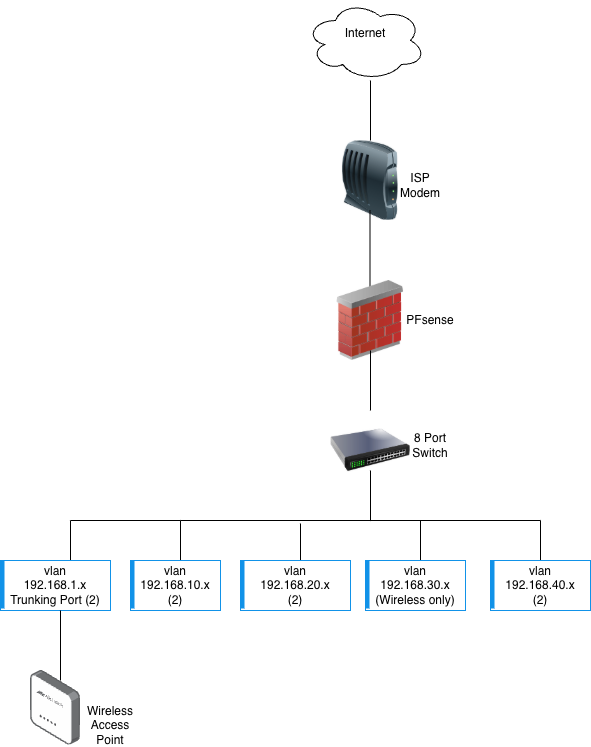

The diagram above was exported from draw.io. Its source (the exported page's mxGraphModel, read from the mxfile embedded in the PNG):
<mxGraphModel dx="1294" dy="840" grid="1" gridSize="10" guides="1" tooltips="1" connect="1" arrows="1" fold="1" page="1" pageScale="1" pageWidth="850" pageHeight="1100" math="0" shadow="0">
  <root>
    <mxCell id="0" />
    <mxCell id="1" parent="0" />
    <mxCell id="CLjnNEvHU4gBS1-kybv--1" parent="1" style="ellipse;shape=cloud;whiteSpace=wrap;html=1;" value="Internet&lt;div&gt;&lt;br&gt;&lt;/div&gt;" vertex="1">
      <mxGeometry height="80" width="120" x="365" as="geometry" />
    </mxCell>
    <mxCell id="CLjnNEvHU4gBS1-kybv--2" edge="1" parent="1" style="endArrow=none;html=1;rounded=0;" value="">
      <mxGeometry height="50" relative="1" width="50" as="geometry">
        <mxPoint x="430" y="140" as="sourcePoint" />
        <mxPoint x="430" y="80" as="targetPoint" />
      </mxGeometry>
    </mxCell>
    <mxCell id="CLjnNEvHU4gBS1-kybv--3" parent="1" style="image;html=1;image=img/lib/clip_art/networking/Modem_128x128.png" value="" vertex="1">
      <mxGeometry height="80" width="80" x="390" y="140" as="geometry" />
    </mxCell>
    <mxCell id="CLjnNEvHU4gBS1-kybv--4" parent="1" style="text;html=1;whiteSpace=wrap;strokeColor=none;fillColor=none;align=center;verticalAlign=middle;rounded=0;" value="ISP Modem" vertex="1">
      <mxGeometry height="30" width="60" x="450" y="170" as="geometry" />
    </mxCell>
    <mxCell id="CLjnNEvHU4gBS1-kybv--5" edge="1" parent="1" style="endArrow=none;html=1;rounded=0;" value="">
      <mxGeometry height="50" relative="1" width="50" as="geometry">
        <mxPoint x="429.5" y="290" as="sourcePoint" />
        <mxPoint x="429.5" y="210" as="targetPoint" />
      </mxGeometry>
    </mxCell>
    <mxCell id="CLjnNEvHU4gBS1-kybv--6" parent="1" style="image;html=1;image=img/lib/clip_art/networking/Firewall_02_128x128.png" value="" vertex="1">
      <mxGeometry height="80" width="80" x="390" y="280" as="geometry" />
    </mxCell>
    <mxCell id="CLjnNEvHU4gBS1-kybv--7" parent="1" style="text;html=1;whiteSpace=wrap;strokeColor=none;fillColor=none;align=center;verticalAlign=middle;rounded=0;" value="PFsense" vertex="1">
      <mxGeometry height="30" width="60" x="460" y="305" as="geometry" />
    </mxCell>
    <mxCell id="CLjnNEvHU4gBS1-kybv--8" parent="1" style="image;html=1;image=img/lib/clip_art/networking/Switch_128x128.png" value="" vertex="1">
      <mxGeometry height="80" width="80" x="390" y="410" as="geometry" />
    </mxCell>
    <mxCell id="CLjnNEvHU4gBS1-kybv--9" edge="1" parent="1" source="CLjnNEvHU4gBS1-kybv--8" style="endArrow=none;html=1;rounded=0;" value="">
      <mxGeometry height="50" relative="1" width="50" as="geometry">
        <mxPoint x="390" y="400" as="sourcePoint" />
        <mxPoint x="430" y="350" as="targetPoint" />
      </mxGeometry>
    </mxCell>
    <mxCell id="CLjnNEvHU4gBS1-kybv--10" parent="1" style="text;html=1;whiteSpace=wrap;strokeColor=none;fillColor=none;align=center;verticalAlign=middle;rounded=0;" value="8 Port Switch" vertex="1">
      <mxGeometry height="30" width="60" x="460" y="430" as="geometry" />
    </mxCell>
    <mxCell id="CLjnNEvHU4gBS1-kybv--11" edge="1" parent="1" style="endArrow=none;html=1;rounded=0;" value="">
      <mxGeometry height="50" relative="1" width="50" as="geometry">
        <mxPoint x="430" y="520" as="sourcePoint" />
        <mxPoint x="430" y="470" as="targetPoint" />
      </mxGeometry>
    </mxCell>
    <mxCell id="CLjnNEvHU4gBS1-kybv--12" edge="1" parent="1" style="endArrow=none;html=1;rounded=0;" value="">
      <mxGeometry height="50" relative="1" width="50" as="geometry">
        <mxPoint x="240" y="520" as="sourcePoint" />
        <mxPoint x="430" y="520" as="targetPoint" />
      </mxGeometry>
    </mxCell>
    <mxCell id="CLjnNEvHU4gBS1-kybv--13" edge="1" parent="1" style="endArrow=none;html=1;rounded=0;" value="">
      <mxGeometry height="50" relative="1" width="50" as="geometry">
        <mxPoint x="425" y="520" as="sourcePoint" />
        <mxPoint x="600" y="520" as="targetPoint" />
      </mxGeometry>
    </mxCell>
    <mxCell id="CLjnNEvHU4gBS1-kybv--14" edge="1" parent="1" style="endArrow=none;html=1;rounded=0;" value="">
      <mxGeometry height="50" relative="1" width="50" as="geometry">
        <mxPoint x="240" y="560" as="sourcePoint" />
        <mxPoint x="240" y="520" as="targetPoint" />
      </mxGeometry>
    </mxCell>
    <mxCell id="CLjnNEvHU4gBS1-kybv--15" edge="1" parent="1" style="endArrow=none;html=1;rounded=0;" value="">
      <mxGeometry height="50" relative="1" width="50" as="geometry">
        <mxPoint x="360" y="560" as="sourcePoint" />
        <mxPoint x="360" y="523" as="targetPoint" />
      </mxGeometry>
    </mxCell>
    <mxCell id="CLjnNEvHU4gBS1-kybv--16" edge="1" parent="1" style="endArrow=none;html=1;rounded=0;" value="">
      <mxGeometry height="50" relative="1" width="50" as="geometry">
        <mxPoint x="480" y="560" as="sourcePoint" />
        <mxPoint x="480" y="520" as="targetPoint" />
      </mxGeometry>
    </mxCell>
    <mxCell id="CLjnNEvHU4gBS1-kybv--17" edge="1" parent="1" style="endArrow=none;html=1;rounded=0;" value="">
      <mxGeometry height="50" relative="1" width="50" as="geometry">
        <mxPoint x="600" y="560" as="sourcePoint" />
        <mxPoint x="600" y="520" as="targetPoint" />
      </mxGeometry>
    </mxCell>
    <mxCell id="CLjnNEvHU4gBS1-kybv--18" parent="1" style="container=1;collapsible=0;expand=0;recursiveResize=0;html=1;whiteSpace=wrap;strokeColor=#1192E8;fillColor=none;strokeWidth=1" value="vlan&lt;div&gt;192.168.10.x&lt;/div&gt;&lt;div&gt;(2)&lt;/div&gt;" vertex="1">
      <mxGeometry height="50" width="90" x="190" y="560" as="geometry" />
    </mxCell>
    <mxCell id="CLjnNEvHU4gBS1-kybv--21" parent="CLjnNEvHU4gBS1-kybv--18" style="shape=rect;fillColor=#1192E8;aspect=fixed;resizable=0;labelPosition=right;verticalLabelPosition=middle;align=left;verticalAlign=middle;strokeColor=none;part=1;spacingLeft=5;fontSize=14;" value="" vertex="1">
      <mxGeometry height="48" relative="1" width="4" as="geometry" />
    </mxCell>
    <mxCell id="CLjnNEvHU4gBS1-kybv--23" parent="1" style="container=1;collapsible=0;expand=0;recursiveResize=0;html=1;whiteSpace=wrap;strokeColor=#1192E8;fillColor=none;strokeWidth=1" value="vlan&lt;div&gt;192.168.20.x&lt;/div&gt;&lt;div&gt;(2)&lt;/div&gt;" vertex="1">
      <mxGeometry height="50" width="110" x="300" y="560" as="geometry" />
    </mxCell>
    <mxCell id="CLjnNEvHU4gBS1-kybv--26" parent="CLjnNEvHU4gBS1-kybv--23" style="shape=rect;fillColor=#1192E8;aspect=fixed;resizable=0;labelPosition=right;verticalLabelPosition=middle;align=left;verticalAlign=middle;strokeColor=none;part=1;spacingLeft=5;fontSize=14;" value="" vertex="1">
      <mxGeometry height="48" relative="1" width="4" as="geometry" />
    </mxCell>
    <mxCell id="CLjnNEvHU4gBS1-kybv--27" parent="1" style="container=1;collapsible=0;expand=0;recursiveResize=0;html=1;whiteSpace=wrap;strokeColor=#1192E8;fillColor=none;strokeWidth=1" value="vlan&lt;div&gt;192.168.30.x&lt;/div&gt;&lt;div&gt;(Wireless only)&lt;/div&gt;" vertex="1">
      <mxGeometry height="50" width="100" x="425" y="560" as="geometry" />
    </mxCell>
    <mxCell id="CLjnNEvHU4gBS1-kybv--30" parent="CLjnNEvHU4gBS1-kybv--27" style="shape=rect;fillColor=#1192E8;aspect=fixed;resizable=0;labelPosition=right;verticalLabelPosition=middle;align=left;verticalAlign=middle;strokeColor=none;part=1;spacingLeft=5;fontSize=14;" value="" vertex="1">
      <mxGeometry height="48" relative="1" width="4" as="geometry" />
    </mxCell>
    <mxCell id="CLjnNEvHU4gBS1-kybv--35" parent="1" style="container=1;collapsible=0;expand=0;recursiveResize=0;html=1;whiteSpace=wrap;strokeColor=#1192E8;fillColor=none;strokeWidth=1" value="vlan&lt;div&gt;192.168.40.x&lt;/div&gt;&lt;div&gt;(2)&lt;/div&gt;" vertex="1">
      <mxGeometry height="50" width="100" x="550" y="560" as="geometry" />
    </mxCell>
    <mxCell id="CLjnNEvHU4gBS1-kybv--38" parent="CLjnNEvHU4gBS1-kybv--35" style="shape=rect;fillColor=#1192E8;aspect=fixed;resizable=0;labelPosition=right;verticalLabelPosition=middle;align=left;verticalAlign=middle;strokeColor=none;part=1;spacingLeft=5;fontSize=14;" value="" vertex="1">
      <mxGeometry height="48" relative="1" width="4" as="geometry" />
    </mxCell>
    <mxCell id="CLjnNEvHU4gBS1-kybv--39" edge="1" parent="1" style="endArrow=none;html=1;rounded=0;" value="">
      <mxGeometry height="50" relative="1" width="50" as="geometry">
        <mxPoint x="130" y="520" as="sourcePoint" />
        <mxPoint x="240" y="520" as="targetPoint" />
      </mxGeometry>
    </mxCell>
    <mxCell id="CLjnNEvHU4gBS1-kybv--40" edge="1" parent="1" style="endArrow=none;html=1;rounded=0;" value="">
      <mxGeometry height="50" relative="1" width="50" as="geometry">
        <mxPoint x="130" y="560" as="sourcePoint" />
        <mxPoint x="130" y="520" as="targetPoint" />
      </mxGeometry>
    </mxCell>
    <mxCell id="CLjnNEvHU4gBS1-kybv--42" parent="1" style="container=1;collapsible=0;expand=0;recursiveResize=0;html=1;whiteSpace=wrap;strokeColor=#1192E8;fillColor=none;strokeWidth=1" value="vlan&lt;div&gt;192.168.1.x&lt;/div&gt;&lt;div&gt;Trunking Port (2)&lt;/div&gt;" vertex="1">
      <mxGeometry height="50" width="110" x="60" y="560" as="geometry" />
    </mxCell>
    <mxCell id="CLjnNEvHU4gBS1-kybv--45" parent="CLjnNEvHU4gBS1-kybv--42" style="shape=rect;fillColor=#1192E8;aspect=fixed;resizable=0;labelPosition=right;verticalLabelPosition=middle;align=left;verticalAlign=middle;strokeColor=none;part=1;spacingLeft=5;fontSize=14;" value="" vertex="1">
      <mxGeometry height="48" relative="1" width="4" as="geometry" />
    </mxCell>
    <mxCell id="CLjnNEvHU4gBS1-kybv--46" edge="1" parent="1" style="endArrow=none;html=1;rounded=0;" value="">
      <mxGeometry height="50" relative="1" width="50" as="geometry">
        <mxPoint x="120" y="680" as="sourcePoint" />
        <mxPoint x="120" y="610" as="targetPoint" />
      </mxGeometry>
    </mxCell>
    <mxCell id="CLjnNEvHU4gBS1-kybv--47" parent="1" style="image;points=[];aspect=fixed;html=1;align=center;shadow=0;dashed=0;image=img/lib/allied_telesis/wireless/Access_Point_Indoor.svg;" value="" vertex="1">
      <mxGeometry height="74.59" width="50" x="90" y="670" as="geometry" />
    </mxCell>
    <mxCell id="CLjnNEvHU4gBS1-kybv--48" parent="1" style="text;html=1;whiteSpace=wrap;strokeColor=none;fillColor=none;align=center;verticalAlign=middle;rounded=0;" value="Wireless&lt;div&gt;Access&lt;/div&gt;&lt;div&gt;Point&lt;/div&gt;" vertex="1">
      <mxGeometry height="30" width="60" x="140" y="710" as="geometry" />
    </mxCell>
  </root>
</mxGraphModel>